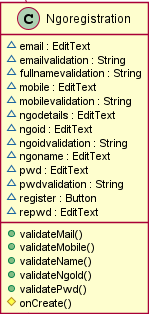

The diagram above was rendered by PlantUML. Its source (embedded in the PNG):
@startuml

title __SMILEFORME's Class Diagram__\n

  namespace com.example.smileforme {
    class com.example.smileforme.AboutusFragment {
        + onCreate()
        + onCreateView()
    }
  }
  

  namespace com.example.smileforme {
    class com.example.smileforme.AdminLogin {
        {static} # ACTIVITY_NAME : String
        ~ btn : Button
        ~ pwd : EditText
        ~ username : EditText
        # onCreate()
        # onDestroy()
        # onPause()
        # onResume()
        # onStart()
        # onStop()
    }
  }
  

  namespace com.example.smileforme {
    class com.example.smileforme.Admindashboard {
        ~ donorrequest : Button
        ~ newadminbtn : Button
        ~ ngorequest : Button
        ~ recipientrequest : Button
        # onCreate()
    }
  }
  

  namespace com.example.smileforme {
    class com.example.smileforme.DonorDBFragment {
        ~ clothes : Button
        ~ fm : FragmentManager
        ~ food : Button
        ~ fragment : Fragment
        ~ ft : FragmentTransaction
        ~ ngo : Button
        ~ others : Button
        {static} - ACTIVITY_NAME : String
        + onCreate()
        + onCreateView()
        + onViewCreated()
    }
  }
  

  namespace com.example.smileforme {
    class com.example.smileforme.DonorLogin {
        # ACTIVITY_NAME : String
        ~ loginbtn : Button
        ~ pwd : EditText
        ~ user : EditText
        + donorsignup()
        # onCreate()
        # onDestroy()
        # onPause()
        # onResume()
        # onStart()
        # onStop()
    }
  }
  

  namespace com.example.smileforme {
    class com.example.smileforme.DonorSignUp {
        # ACTIVITY_NAME : String
        ~ dob : EditText
        ~ dobvalidation : String
        ~ emailvalidation : String
        ~ female : RadioButton
        ~ fullnamevalidation : String
        ~ gen : String
        ~ mail : EditText
        ~ male : RadioButton
        ~ mobile : EditText
        ~ mobilevalidation : String
        ~ name : EditText
        ~ other : RadioButton
        ~ pwd : EditText
        ~ pwdvalidation : String
        ~ re_pwd : EditText
        ~ signinbtn : Button
        + validateDob()
        + validateMail()
        + validateMobile()
        + validateName()
        + validatePwd()
        # onCreate()
        # onDestroy()
        # onPause()
        # onResume()
        # onStart()
        # onStop()
    }
  }
  

  namespace com.example.smileforme {
    class com.example.smileforme.Items {
        ~ accept : Button
        ~ bpl : EditText
        ~ itemid : EditText
        ~ openlist : Button
        ~ viewdetaill : Button
        ~ viewitems : TextView
        {static} - ACTIVITY_NAME : String
        # onCreate()
    }
  }
  

  namespace com.example.smileforme {
    class com.example.smileforme.MainActivity {
        {static} # ACTIVITY_NAME : String
        + donorlogin()
        + openAdmin()
        + openngo()
        + recipientlogin()
        # onCreate()
        # onDestroy()
        # onPause()
        # onResume()
        # onStart()
        # onStop()
    }
  }
  

  namespace com.example.smileforme {
    class com.example.smileforme.Newjunioradmin {
        ~ confirmpwd : EditText
        ~ pwd : EditText
        ~ pwdadm : TextView
        ~ savebtn : Button
        ~ uadm : TextView
        ~ uname : EditText
        # onCreate()
    }
  }
  

  namespace com.example.smileforme {
    class com.example.smileforme.Ngologin {
        ~ login : Button
        ~ mail : EditText
        ~ pwd : EditText
        + ngoregister()
        # onCreate()
    }
  }
  

  namespace com.example.smileforme {
    class com.example.smileforme.Ngoregistration {
        ~ email : EditText
        ~ emailvalidation : String
        ~ fullnamevalidation : String
        ~ mobile : EditText
        ~ mobilevalidation : String
        ~ ngodetails : EditText
        ~ ngoid : EditText
        ~ ngoidvalidation : String
        ~ ngoname : EditText
        ~ pwd : EditText
        ~ pwdvalidation : String
        ~ register : Button
        ~ repwd : EditText
        + validateMail()
        + validateMobile()
        + validateName()
        + validateNgoId()
        + validatePwd()
        # onCreate()
    }
  }
  

  namespace com.example.smileforme {
    class com.example.smileforme.RecipientLogin {
        {static} # ACTIVITY_NAME : String
        ~ loginbtn : Button
        ~ pwd : EditText
        ~ user : EditText
        + recipientsignup()
        # onCreate()
        # onDestroy()
        # onPause()
        # onResume()
        # onStart()
        # onStop()
    }
  }
  

  namespace com.example.smileforme {
    class com.example.smileforme.RecipientSignup {
        # ACTIVITY_NAME : String
        ~ bpl : EditText
        ~ bplvalidation : String
        ~ dob : EditText
        ~ dobvalidation : String
        ~ emailvalidation : String
        ~ female : RadioButton
        ~ fullnamevalidation : String
        ~ gen : String
        ~ mail : EditText
        ~ male : RadioButton
        ~ mobile : EditText
        ~ mobilevalidation : String
        ~ name : EditText
        ~ other : RadioButton
        ~ pwd : EditText
        ~ pwdvalidation : String
        ~ re_pwd : EditText
        ~ signinbtn : Button
        + validateBpl()
        + validateDob()
        + validateMail()
        + validateMobile()
        + validateName()
        + validatePwd()
        # onCreate()
        # onDestroy()
        # onPause()
        # onResume()
        # onStart()
        # onStop()
    }
  }
  

  namespace com.example.smileforme {
    class com.example.smileforme.Recipientrequests {
        ~ accept : Button
        ~ decline : Button
        ~ listofrequests : Button
        ~ verifyBPL : EditText
        ~ viewreq : TextView
        # onCreate()
    }
  }
  

  namespace com.example.smileforme {
    class com.example.smileforme.UploaditemFragment {
        ~ imgupload : Button
        ~ itemdetails : EditText
        ~ itemsno : EditText
        ~ itemtype : EditText
        ~ itemtypevalidation : String
        ~ mob : EditText
        ~ mobilevalidation : String
        ~ uploadbtn : Button
        {static} - ACTIVITY_NAME : String
        + onCreate()
        + onCreateView()
        + onViewCreated()
        - validateItemType()
        - validateMobile()
    }
  }
  

  namespace com.example.smileforme {
    class com.example.smileforme.database {
        {static} - DATABASE_NAME : String
        {static} - VERSION_NUM : int
        + acceptitem()
        + acceptngo()
        + acceptrecipient()
        + adselect()
        + database()
        + declinengo()
        + declinerecipient()
        + donselect()
        + insertintoadmin()
        + insertintodonor()
        + insertintoitems()
        + insertintongo()
        + insertintorecipient()
        + ngocontactvalidation()
        + ngoidvalidation()
        + ngoselect()
        + ngosregistertocheckid()
        + onCreate()
        + onUpgrade()
        + recbplvalidation()
        + recipientvalidationfordonation()
        + recselect()
        + viewallitems()
        + viewngolist()
        + viewngoreq()
        + viewrecipientreq()
        + viewselecteditem()
    }
  }
  

  namespace com.example.smileforme {
    class com.example.smileforme.donorNgolist {
        ~ contact : EditText
        ~ listofngos : TextView
        ~ pay : Button
        ~ viewlist : Button
        # onCreate()
    }
  }
  

  namespace com.example.smileforme {
    class com.example.smileforme.donormainpage {
        ~ fm : FragmentManager
        ~ fragment : Fragment
        ~ ft : FragmentTransaction
        + onCreateOptionsMenu()
        + onOptionsItemSelected()
        # onCreate()
    }
  }
  

  namespace com.example.smileforme {
    class com.example.smileforme.ngolistactivity {
        ~ contact : EditText
        ~ listofngos : TextView
        ~ pay : Button
        ~ viewlist : Button
        # onCreate()
    }
  }
  

  namespace com.example.smileforme {
    class com.example.smileforme.ngorequests {
        ~ accept : Button
        ~ decline : Button
        ~ listofrequests : Button
        ~ verifyid : EditText
        ~ viewreq : TextView
        # onCreate()
    }
  }
  

  com.example.smileforme.AboutusFragment -up-|> androidx.fragment.app.Fragment
  com.example.smileforme.AdminLogin -up-|> androidx.appcompat.app.AppCompatActivity
  com.example.smileforme.AdminLogin o-- com.example.smileforme.database : admindb
  com.example.smileforme.Admindashboard -up-|> androidx.appcompat.app.AppCompatActivity
  com.example.smileforme.DonorDBFragment -up-|> androidx.fragment.app.Fragment
  com.example.smileforme.DonorLogin -up-|> androidx.appcompat.app.AppCompatActivity
  com.example.smileforme.DonorLogin o-- com.example.smileforme.database : donordb
  com.example.smileforme.DonorSignUp -up-|> androidx.appcompat.app.AppCompatActivity
  com.example.smileforme.DonorSignUp o-- com.example.smileforme.database : donordb
  com.example.smileforme.Items -up-|> androidx.appcompat.app.AppCompatActivity
  com.example.smileforme.Items o-- com.example.smileforme.database : itemdb
  com.example.smileforme.MainActivity -up-|> androidx.appcompat.app.AppCompatActivity
  com.example.smileforme.Newjunioradmin -up-|> androidx.appcompat.app.AppCompatActivity
  com.example.smileforme.Newjunioradmin o-- com.example.smileforme.database : admindb
  com.example.smileforme.Ngologin -up-|> androidx.appcompat.app.AppCompatActivity
  com.example.smileforme.Ngologin o-- com.example.smileforme.database : ngodb
  com.example.smileforme.Ngoregistration -up-|> androidx.appcompat.app.AppCompatActivity
  com.example.smileforme.Ngoregistration o-- com.example.smileforme.database : ngodb
  com.example.smileforme.RecipientLogin -up-|> androidx.appcompat.app.AppCompatActivity
  com.example.smileforme.RecipientLogin o-- com.example.smileforme.database : recipientdb
  com.example.smileforme.RecipientSignup -up-|> androidx.appcompat.app.AppCompatActivity
  com.example.smileforme.RecipientSignup o-- com.example.smileforme.database : recipientdb
  com.example.smileforme.Recipientrequests -up-|> androidx.appcompat.app.AppCompatActivity
  com.example.smileforme.Recipientrequests o-- com.example.smileforme.database : recipientdb
  com.example.smileforme.UploaditemFragment -up-|> androidx.fragment.app.Fragment
  com.example.smileforme.UploaditemFragment o-- com.example.smileforme.database : itemsdb
  com.example.smileforme.database -up-|> android.database.sqlite.SQLiteOpenHelper
  com.example.smileforme.donorNgolist -up-|> androidx.appcompat.app.AppCompatActivity
  com.example.smileforme.donorNgolist o-- com.example.smileforme.database : ngodb
  com.example.smileforme.donormainpage -up-|> androidx.appcompat.app.AppCompatActivity
  com.example.smileforme.ngolistactivity -up-|> androidx.appcompat.app.AppCompatActivity
  com.example.smileforme.ngolistactivity o-- com.example.smileforme.database : ngodb
  com.example.smileforme.ngorequests -up-|> androidx.appcompat.app.AppCompatActivity
  com.example.smileforme.ngorequests o-- com.example.smileforme.database : ngodb


right footer


PlantUML diagram generated by SketchIt! (https://bitbucket.org/pmesmeur/sketch.it)
For more information about this tool, please contact philippe.mesmeur@gmail.com
endfooter

@enduml